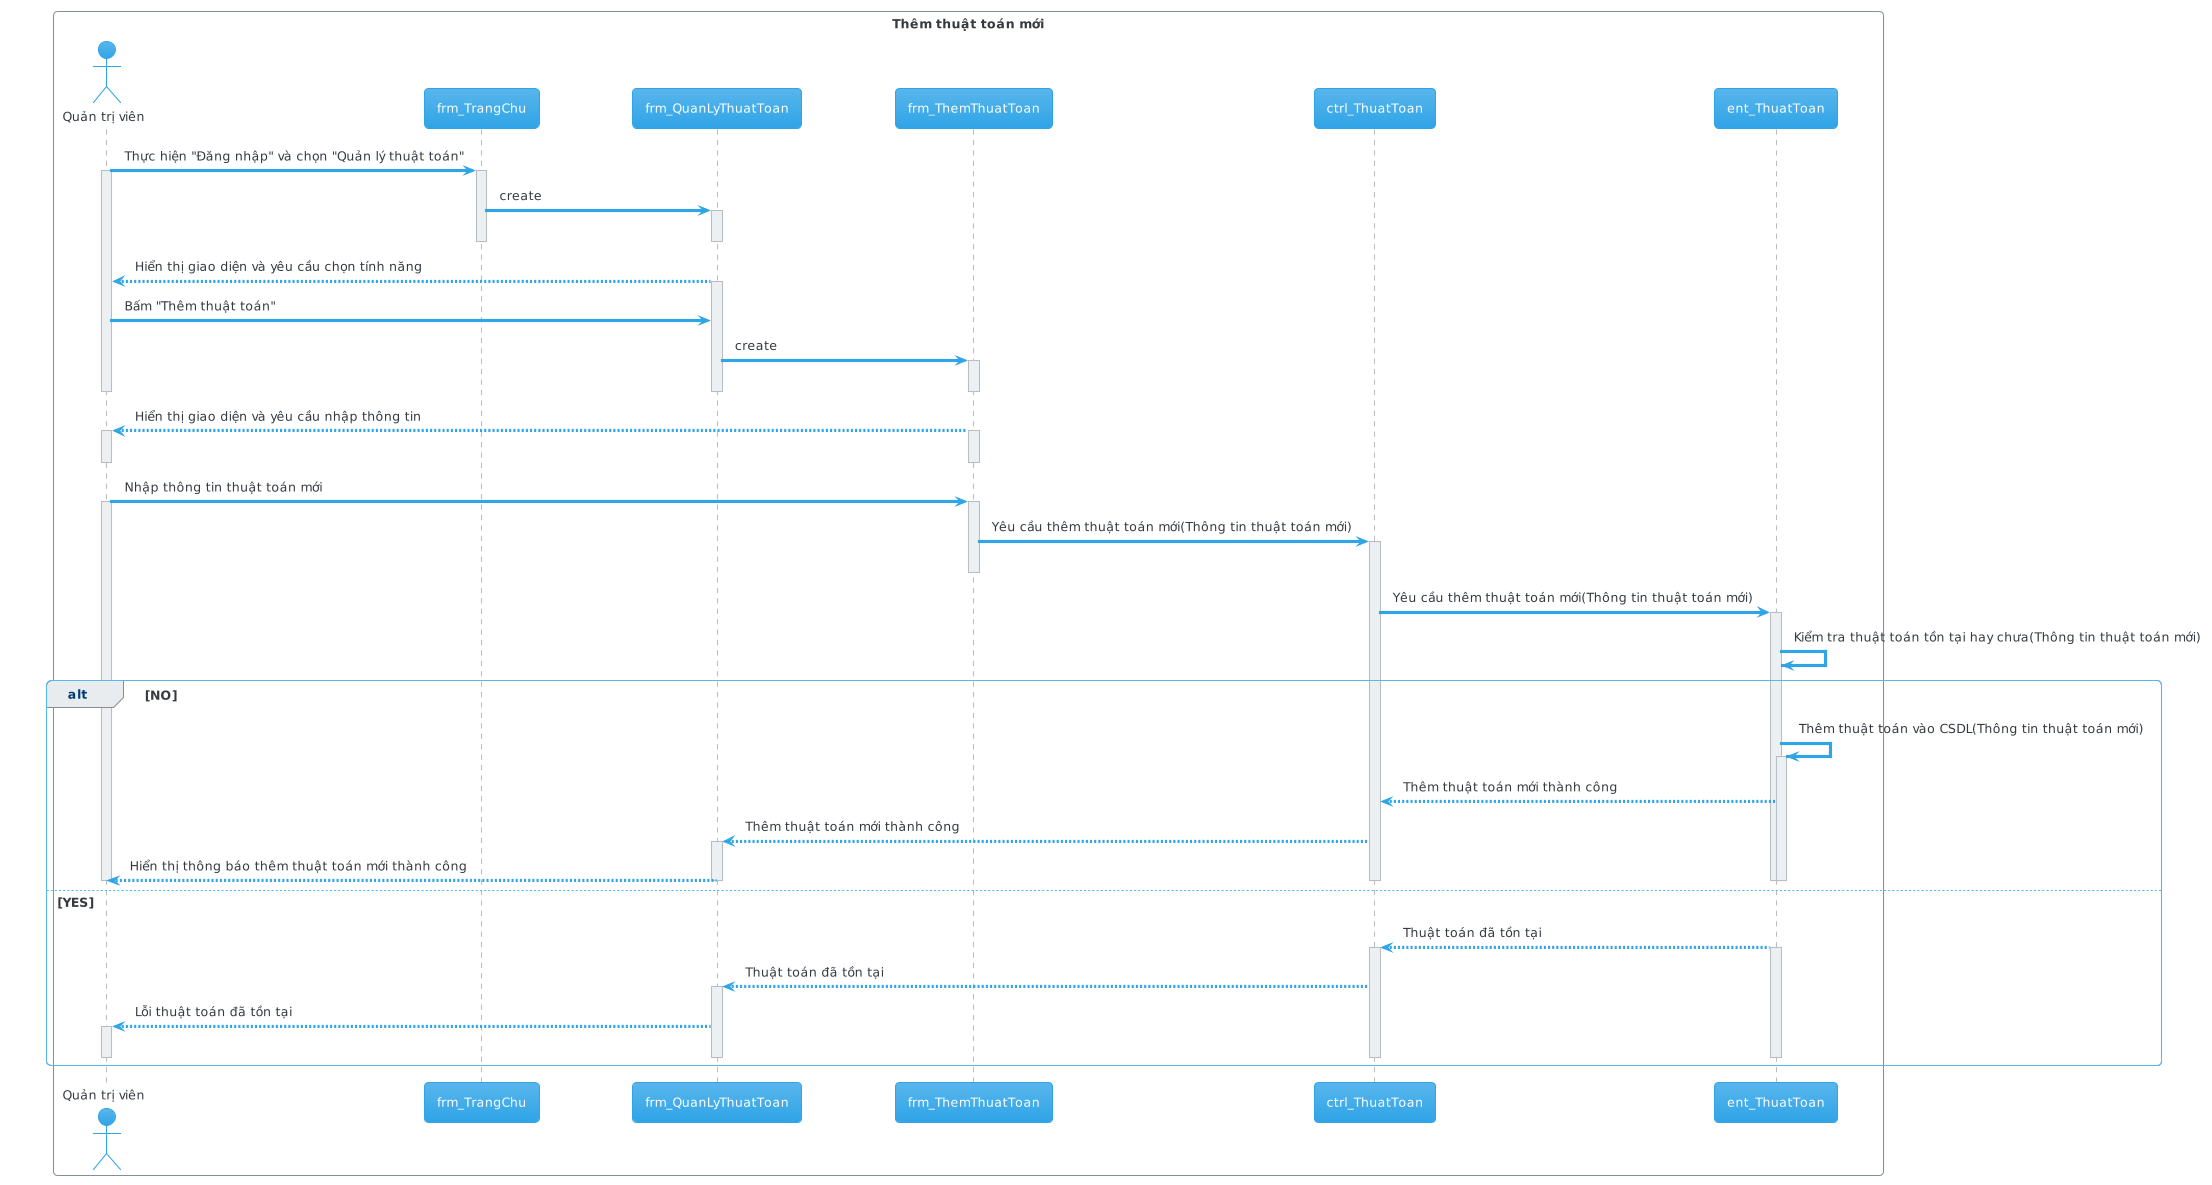

The diagram above was rendered by PlantUML. Its source (embedded in the PNG):
@startuml

!theme cerulean

skinparam backgroundColor #FFFFFF

box "Thêm thuật toán mới" #White
	actor "Quản trị viên" as user
	participant frm_TrangChu as homepage
	participant frm_QuanLyThuatToan as algorithm_management
	participant frm_ThemThuatToan as add_algorithm
	participant ctrl_ThuatToan as ctrl_algorithm
	participant ent_ThuatToan as ent_algorithm

	user -> homepage: Thực hiện "Đăng nhập" và chọn "Quản lý thuật toán"

	activate user

	activate homepage

	homepage -> algorithm_management: create

	activate algorithm_management

	deactivate algorithm_management

	deactivate homepage

	algorithm_management --> user: Hiển thị giao diện và yêu cầu chọn tính năng

	activate algorithm_management

	user -> algorithm_management: Bấm "Thêm thuật toán"

	algorithm_management -> add_algorithm: create

	activate add_algorithm

	deactivate add_algorithm

	deactivate algorithm_management

	deactivate user

	add_algorithm --> user: Hiển thị giao diện và yêu cầu nhập thông tin
	
	activate user

	deactivate user

	activate add_algorithm

	deactivate add_algorithm

	user -> add_algorithm: Nhập thông tin thuật toán mới

	activate add_algorithm

	activate user

	add_algorithm -> ctrl_algorithm: Yêu cầu thêm thuật toán mới(Thông tin thuật toán mới)

	activate ctrl_algorithm

	deactivate add_algorithm

	ctrl_algorithm -> ent_algorithm: Yêu cầu thêm thuật toán mới(Thông tin thuật toán mới)

	activate ent_algorithm

	ent_algorithm -> ent_algorithm: Kiểm tra thuật toán tồn tại hay chưa(Thông tin thuật toán mới)

	alt NO
		ent_algorithm -> ent_algorithm: Thêm thuật toán vào CSDL(Thông tin thuật toán mới)

		activate ent_algorithm

		ent_algorithm --> ctrl_algorithm: Thêm thuật toán mới thành công

		ctrl_algorithm --> algorithm_management: Thêm thuật toán mới thành công

		activate algorithm_management

		algorithm_management --> user: Hiển thị thông báo thêm thuật toán mới thành công

		deactivate algorithm_management

		deactivate ent_algorithm

		deactivate ent_algorithm

		deactivate ctrl_algorithm

		deactivate user

		deactivate add_algorithm
	else YES
		ent_algorithm --> ctrl_algorithm: Thuật toán đã tồn tại

		activate ent_algorithm

		activate ctrl_algorithm

		ctrl_algorithm --> algorithm_management: Thuật toán đã tồn tại

		activate algorithm_management

		algorithm_management --> user: Lỗi thuật toán đã tồn tại

		activate user

		deactivate user

		deactivate algorithm_management

		deactivate ctrl_algorithm

		deactivate ent_algorithm
	end
end box

@enduml